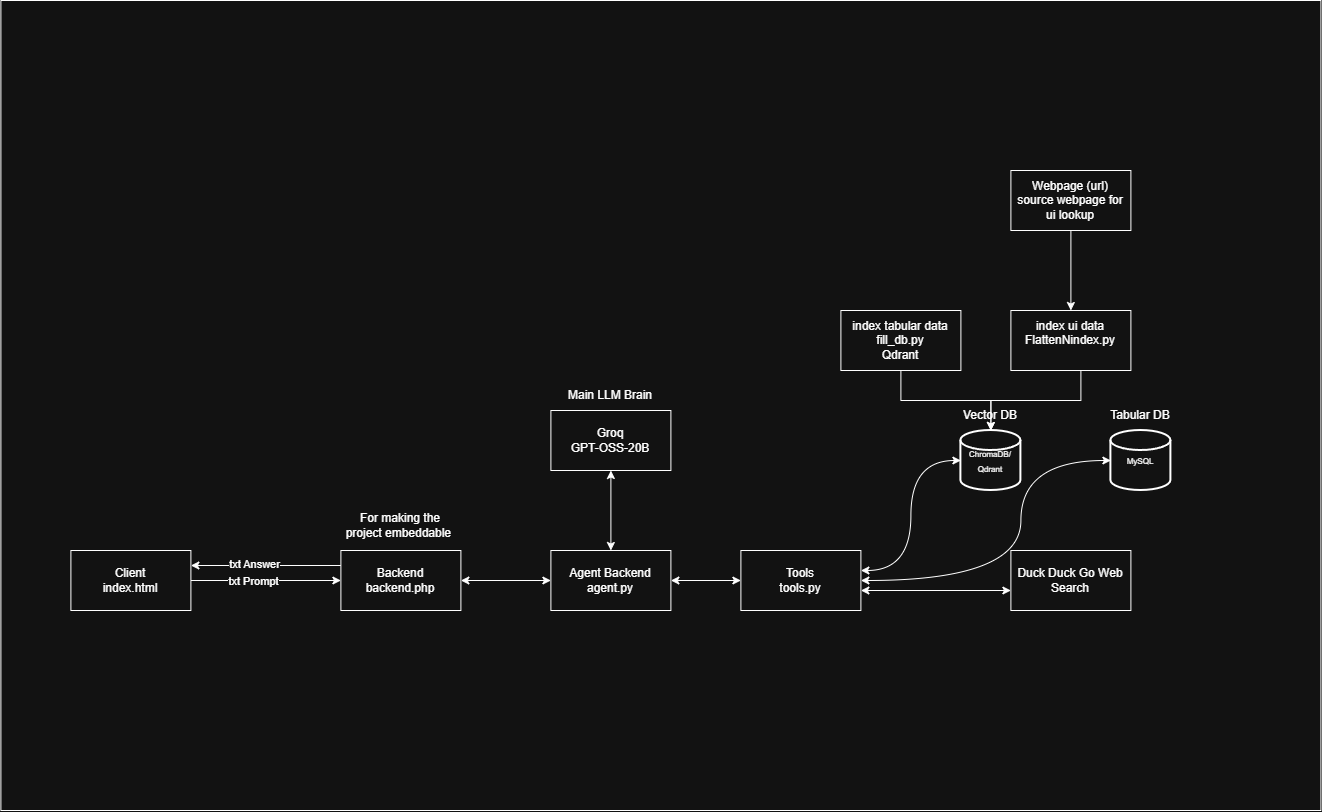

The diagram above was exported from draw.io. Its source (the exported page's mxGraphModel, read from the mxfile embedded in the PNG):
<mxGraphModel dx="1700" dy="2037" grid="1" gridSize="10" guides="1" tooltips="1" connect="1" arrows="1" fold="1" page="1" pageScale="1" pageWidth="850" pageHeight="1100" math="0" shadow="0">
  <root>
    <mxCell id="0" />
    <mxCell id="1" parent="0" />
    <mxCell id="jb12BC9Idu_6CTDOErOZ-1" edge="1" parent="1" source="jb12BC9Idu_6CTDOErOZ-2" style="edgeStyle=orthogonalEdgeStyle;rounded=0;orthogonalLoop=1;jettySize=auto;html=1;exitX=1;exitY=0.5;exitDx=0;exitDy=0;" value="">
      <mxGeometry relative="1" as="geometry">
        <mxPoint x="280" y="460" as="sourcePoint" />
        <mxPoint x="360" y="460" as="targetPoint" />
      </mxGeometry>
    </mxCell>
    <mxCell id="jb12BC9Idu_6CTDOErOZ-35" connectable="0" parent="jb12BC9Idu_6CTDOErOZ-1" style="edgeLabel;html=1;align=center;verticalAlign=middle;resizable=0;points=[];" value="txt Prompt" vertex="1">
      <mxGeometry relative="1" x="-0.085" as="geometry">
        <mxPoint x="-7" as="offset" />
      </mxGeometry>
    </mxCell>
    <mxCell id="jb12BC9Idu_6CTDOErOZ-2" parent="1" style="rounded=0;whiteSpace=wrap;html=1;" value="Client&lt;div&gt;index.html&lt;/div&gt;" vertex="1">
      <mxGeometry height="60" width="120" x="90" y="430" as="geometry" />
    </mxCell>
    <mxCell id="jb12BC9Idu_6CTDOErOZ-36" edge="1" parent="1" source="jb12BC9Idu_6CTDOErOZ-4" style="edgeStyle=orthogonalEdgeStyle;rounded=0;orthogonalLoop=1;jettySize=auto;html=1;exitX=0;exitY=0.25;exitDx=0;exitDy=0;entryX=1;entryY=0.25;entryDx=0;entryDy=0;" target="jb12BC9Idu_6CTDOErOZ-2">
      <mxGeometry relative="1" as="geometry" />
    </mxCell>
    <mxCell id="jb12BC9Idu_6CTDOErOZ-37" connectable="0" parent="jb12BC9Idu_6CTDOErOZ-36" style="edgeLabel;html=1;align=center;verticalAlign=middle;resizable=0;points=[];" value="txt Answer" vertex="1">
      <mxGeometry relative="1" x="0.235" y="-2" as="geometry">
        <mxPoint x="6" as="offset" />
      </mxGeometry>
    </mxCell>
    <mxCell id="jb12BC9Idu_6CTDOErOZ-4" parent="1" style="whiteSpace=wrap;html=1;rounded=0;" value="Backend&lt;div&gt;backend.php&lt;/div&gt;" vertex="1">
      <mxGeometry height="60" width="120" x="360" y="430" as="geometry" />
    </mxCell>
    <mxCell id="jb12BC9Idu_6CTDOErOZ-7" parent="1" style="whiteSpace=wrap;html=1;rounded=0;" value="Agent Backend&lt;div&gt;agent.py&lt;/div&gt;" vertex="1">
      <mxGeometry height="60" width="120" x="570" y="430" as="geometry" />
    </mxCell>
    <mxCell id="jb12BC9Idu_6CTDOErOZ-9" edge="1" parent="1" style="edgeStyle=orthogonalEdgeStyle;rounded=0;orthogonalLoop=1;jettySize=auto;html=1;entryX=0;entryY=0.5;entryDx=0;entryDy=0;startArrow=classic;startFill=1;">
      <mxGeometry relative="1" as="geometry">
        <mxPoint x="880" y="470" as="sourcePoint" />
        <mxPoint x="1030" y="470" as="targetPoint" />
      </mxGeometry>
    </mxCell>
    <mxCell id="jb12BC9Idu_6CTDOErOZ-10" parent="1" style="whiteSpace=wrap;html=1;rounded=0;" value="Tools&lt;div&gt;tools.py&lt;/div&gt;" vertex="1">
      <mxGeometry height="60" width="120" x="760" y="430" as="geometry" />
    </mxCell>
    <mxCell id="jb12BC9Idu_6CTDOErOZ-11" parent="1" style="strokeWidth=2;html=1;shape=mxgraph.flowchart.database;whiteSpace=wrap;" value="&lt;font style=&quot;font-size: 8px;&quot;&gt;ChromaDB/&lt;br&gt;Qdrant&lt;/font&gt;" vertex="1">
      <mxGeometry height="60" width="60" x="980" y="310" as="geometry" />
    </mxCell>
    <mxCell id="jb12BC9Idu_6CTDOErOZ-13" parent="1" style="strokeWidth=2;html=1;shape=mxgraph.flowchart.database;whiteSpace=wrap;" value="&lt;span style=&quot;font-size: 8px;&quot;&gt;MySQL&lt;/span&gt;" vertex="1">
      <mxGeometry height="60" width="60" x="1130" y="310" as="geometry" />
    </mxCell>
    <mxCell id="jb12BC9Idu_6CTDOErOZ-14" edge="1" parent="1" source="jb12BC9Idu_6CTDOErOZ-10" style="edgeStyle=orthogonalEdgeStyle;rounded=0;orthogonalLoop=1;jettySize=auto;html=1;entryX=0;entryY=0.5;entryDx=0;entryDy=0;entryPerimeter=0;curved=1;startArrow=classic;startFill=1;" target="jb12BC9Idu_6CTDOErOZ-11">
      <mxGeometry relative="1" as="geometry">
        <Array as="points">
          <mxPoint x="930" y="450.07" />
          <mxPoint x="930" y="340.07" />
        </Array>
      </mxGeometry>
    </mxCell>
    <mxCell id="jb12BC9Idu_6CTDOErOZ-15" edge="1" parent="1" source="jb12BC9Idu_6CTDOErOZ-10" style="edgeStyle=orthogonalEdgeStyle;rounded=0;orthogonalLoop=1;jettySize=auto;html=1;entryX=0;entryY=0.5;entryDx=0;entryDy=0;entryPerimeter=0;curved=1;startArrow=classic;startFill=1;" target="jb12BC9Idu_6CTDOErOZ-13">
      <mxGeometry relative="1" as="geometry">
        <Array as="points">
          <mxPoint x="1040" y="460.07" />
          <mxPoint x="1040" y="340.07" />
        </Array>
      </mxGeometry>
    </mxCell>
    <mxCell id="jb12BC9Idu_6CTDOErOZ-16" parent="1" style="text;html=1;whiteSpace=wrap;strokeColor=none;fillColor=none;align=center;verticalAlign=middle;rounded=0;" value="Tabular DB" vertex="1">
      <mxGeometry height="30" width="70" x="1125" y="280" as="geometry" />
    </mxCell>
    <mxCell id="jb12BC9Idu_6CTDOErOZ-17" parent="1" style="text;html=1;whiteSpace=wrap;strokeColor=none;fillColor=none;align=center;verticalAlign=middle;rounded=0;noLabel=0;" value="Vector DB" vertex="1">
      <mxGeometry height="30" width="60" x="980" y="280" as="geometry" />
    </mxCell>
    <mxCell id="jb12BC9Idu_6CTDOErOZ-19" parent="1" style="rounded=0;whiteSpace=wrap;html=1;" value="Groq&lt;br&gt;GPT-OSS-20B" vertex="1">
      <mxGeometry height="60" width="120" x="570" y="290" as="geometry" />
    </mxCell>
    <mxCell id="jb12BC9Idu_6CTDOErOZ-20" parent="1" style="rounded=0;whiteSpace=wrap;html=1;" value="index tabular data&lt;br&gt;&lt;div&gt;fill_db.py&lt;br&gt;Qdrant&lt;/div&gt;" vertex="1">
      <mxGeometry height="60" width="120" x="860" y="190" as="geometry" />
    </mxCell>
    <mxCell id="jb12BC9Idu_6CTDOErOZ-21" edge="1" parent="1" source="jb12BC9Idu_6CTDOErOZ-20" style="edgeStyle=orthogonalEdgeStyle;rounded=0;orthogonalLoop=1;jettySize=auto;html=1;entryX=0.5;entryY=0;entryDx=0;entryDy=0;entryPerimeter=0;" target="jb12BC9Idu_6CTDOErOZ-11">
      <mxGeometry relative="1" as="geometry" />
    </mxCell>
    <mxCell id="jb12BC9Idu_6CTDOErOZ-22" edge="1" parent="1" source="jb12BC9Idu_6CTDOErOZ-23" style="edgeStyle=orthogonalEdgeStyle;rounded=0;orthogonalLoop=1;jettySize=auto;html=1;entryX=0.5;entryY=1;entryDx=0;entryDy=0;" target="jb12BC9Idu_6CTDOErOZ-17">
      <mxGeometry relative="1" as="geometry">
        <Array as="points">
          <mxPoint x="1100" y="280" />
          <mxPoint x="1010" y="280" />
        </Array>
      </mxGeometry>
    </mxCell>
    <mxCell id="jb12BC9Idu_6CTDOErOZ-23" parent="1" style="rounded=0;whiteSpace=wrap;html=1;" value="index ui data&lt;br&gt;FlattenNindex.py&lt;div&gt;&lt;br&gt;&lt;/div&gt;" vertex="1">
      <mxGeometry height="60" width="120" x="1030" y="190" as="geometry" />
    </mxCell>
    <mxCell id="jb12BC9Idu_6CTDOErOZ-25" parent="1" style="rounded=0;whiteSpace=wrap;html=1;" value="Webpage (url)&lt;br&gt;source webpage for ui lookup" vertex="1">
      <mxGeometry height="60" width="120" x="1030" y="50" as="geometry" />
    </mxCell>
    <mxCell id="jb12BC9Idu_6CTDOErOZ-26" parent="1" style="rounded=0;whiteSpace=wrap;html=1;" value="Duck Duck Go Web Search" vertex="1">
      <mxGeometry height="60" width="120" x="1030" y="430" as="geometry" />
    </mxCell>
    <mxCell id="jb12BC9Idu_6CTDOErOZ-27" edge="1" parent="1" source="jb12BC9Idu_6CTDOErOZ-25" style="edgeStyle=orthogonalEdgeStyle;rounded=0;orthogonalLoop=1;jettySize=auto;html=1;entryX=0.5;entryY=0;entryDx=0;entryDy=0;exitX=0.5;exitY=1;exitDx=0;exitDy=0;" target="jb12BC9Idu_6CTDOErOZ-23">
      <mxGeometry relative="1" as="geometry">
        <mxPoint x="1090" y="140" as="sourcePoint" />
      </mxGeometry>
    </mxCell>
    <mxCell id="jb12BC9Idu_6CTDOErOZ-40" parent="1" style="text;html=1;whiteSpace=wrap;strokeColor=none;fillColor=none;align=center;verticalAlign=middle;rounded=0;" value="For making the project embeddable&amp;nbsp;" vertex="1">
      <mxGeometry height="30" width="120" x="360" y="390" as="geometry" />
    </mxCell>
    <mxCell id="jb12BC9Idu_6CTDOErOZ-41" parent="1" style="text;html=1;whiteSpace=wrap;strokeColor=none;fillColor=none;align=center;verticalAlign=middle;rounded=0;" value="Main LLM Brain" vertex="1">
      <mxGeometry height="30" width="90" x="585" y="260" as="geometry" />
    </mxCell>
    <mxCell id="jb12BC9Idu_6CTDOErOZ-47" edge="1" parent="1" source="jb12BC9Idu_6CTDOErOZ-4" style="endArrow=classic;startArrow=classic;html=1;rounded=0;exitX=1;exitY=0.5;exitDx=0;exitDy=0;entryX=0;entryY=0.5;entryDx=0;entryDy=0;" target="jb12BC9Idu_6CTDOErOZ-7" value="">
      <mxGeometry height="50" relative="1" width="50" as="geometry">
        <mxPoint x="580" y="450" as="sourcePoint" />
        <mxPoint x="630" y="400" as="targetPoint" />
      </mxGeometry>
    </mxCell>
    <mxCell id="jb12BC9Idu_6CTDOErOZ-48" edge="1" parent="1" source="jb12BC9Idu_6CTDOErOZ-7" style="endArrow=classic;startArrow=classic;html=1;rounded=0;exitX=1;exitY=0.5;exitDx=0;exitDy=0;" target="jb12BC9Idu_6CTDOErOZ-10" value="">
      <mxGeometry height="50" relative="1" width="50" as="geometry">
        <mxPoint x="900" y="440" as="sourcePoint" />
        <mxPoint x="950" y="390" as="targetPoint" />
      </mxGeometry>
    </mxCell>
    <mxCell id="jb12BC9Idu_6CTDOErOZ-49" edge="1" parent="1" source="jb12BC9Idu_6CTDOErOZ-7" style="endArrow=classic;startArrow=classic;html=1;rounded=0;entryX=0.5;entryY=1;entryDx=0;entryDy=0;exitX=0.5;exitY=0;exitDx=0;exitDy=0;" target="jb12BC9Idu_6CTDOErOZ-19" value="">
      <mxGeometry height="50" relative="1" width="50" as="geometry">
        <mxPoint x="680" y="440" as="sourcePoint" />
        <mxPoint x="730" y="390" as="targetPoint" />
      </mxGeometry>
    </mxCell>
    <mxCell id="jb12BC9Idu_6CTDOErOZ-55" parent="1" style="rounded=0;whiteSpace=wrap;html=1;fillColor=none;" value="" vertex="1">
      <mxGeometry height="810" width="1320" x="20" y="-120" as="geometry" />
    </mxCell>
  </root>
</mxGraphModel>